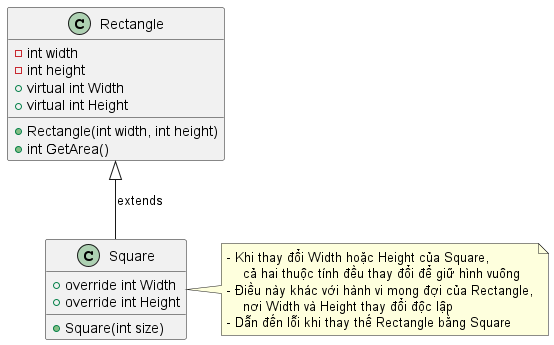

The diagram above was rendered by PlantUML. Its source (embedded in the PNG):
@startuml

class Rectangle {
    -int width
    -int height
    +virtual int Width 
    +virtual int Height 
    +Rectangle(int width, int height)
    +int GetArea()
}

class Square {
    +override int Width 
    +override int Height 
    +Square(int size)
}

' Relations between classes
Rectangle <|-- Square : extends

note right of Square
- Khi thay đổi Width hoặc Height của Square,
    cả hai thuộc tính đều thay đổi để giữ hình vuông
- Điều này khác với hành vi mong đợi của Rectangle,
    nơi Width và Height thay đổi độc lập
- Dẫn đến lỗi khi thay thế Rectangle bằng Square
endnote

@enduml